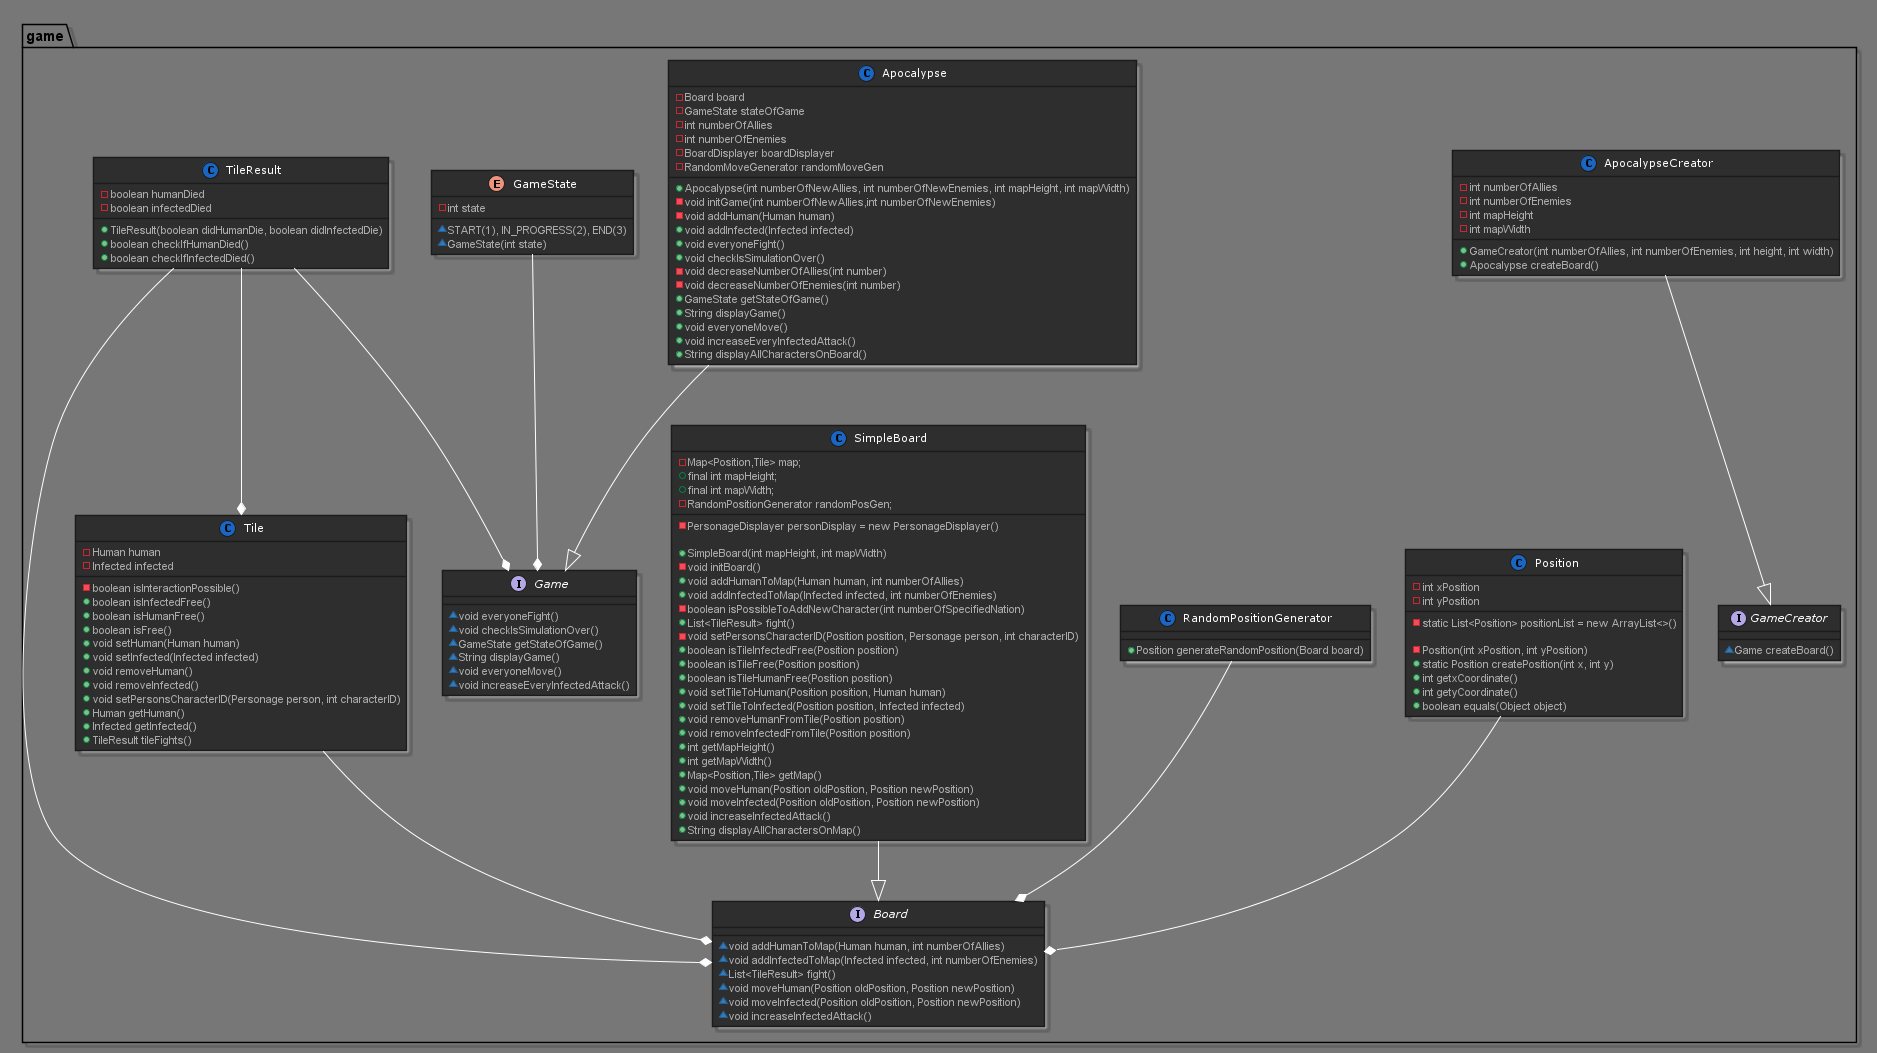

The diagram above was rendered by PlantUML. Its source (embedded in the PNG):
@startuml



skinparam backgroundColor 777
skinparam stereotypeCBackgroundColor 1a66c2





skinparam backgroundColor 777







skinparam circledCharacter {
  radius 8
  fontSize 11
  fontName "Verdana"
}

skinparam class {
    backgroundColor 2e2e2e
  borderColor 1b1b1b
    fontColor fff
  fontName "Verdana"
  fontSize 11
  stereotypeFontColor aaa
  stereotypeFontSize 11
    arrowColor fff
  arrowFontName "Verdana"
  arrowFontColor bbb
  arrowFontSize 11

  attributeFontColor aaa
  attributeFontSize 11
  attributeIconSize 11
}


skinparam actor {
    backgroundColor 1a66c2
  borderColor 002642
    fontColor fff
  fontName "Verdana"
  fontSize 11
  stereotypeFontColor aaa
  stereotypeFontSize 11
}

skinparam participant {
    backgroundColor 2e2e2e
  borderColor 1b1b1b
    fontColor fff
  fontName "Verdana"
  fontSize 11
  stereotypeFontColor aaa
  stereotypeFontSize 11
}

skinparam collections {
    backgroundColor 2e2e2e
  borderColor 1b1b1b
    fontColor fff
  fontName "Verdana"
  fontSize 11
  stereotypeFontColor aaa
  stereotypeFontSize 11
}

skinparam SequenceBox{
    backgroundColor 575757
  borderColor 767676
    fontColor fff
  fontName "Verdana"
  fontSize 11
  stereotypeFontColor aaa
  stereotypeFontSize 11
}


skinparam interface {
    backgroundColor 1a66c2
  borderColor 002642
    fontColor fff
  fontName "Verdana"
  fontSize 11
  stereotypeFontColor aaa
  stereotypeFontSize 11
}

skinparam component {
    backgroundColor 2e2e2e
  borderColor 1b1b1b
    fontColor fff
  fontName "Verdana"
  fontSize 11
  stereotypeFontColor aaa
  stereotypeFontSize 11
}

skinparam node {
    backgroundColor 2e2e2e
  borderColor 1b1b1b
    fontColor fff
  fontName "Verdana"
  fontSize 11
  stereotypeFontColor aaa
  stereotypeFontSize 11
}

skinparam database {
    backgroundColor 2e2e2e
  borderColor 1b1b1b
    fontColor fff
  fontName "Verdana"
  fontSize 11
  stereotypeFontColor aaa
  stereotypeFontSize 11
}

skinparam queue {
    backgroundColor 2e2e2e
  borderColor 1b1b1b
    fontColor fff
  fontName "Verdana"
  fontSize 11
  stereotypeFontColor aaa
  stereotypeFontSize 11
}


skinparam usecase {
    backgroundColor 2e2e2e
  borderColor 1b1b1b
    fontColor fff
  fontName "Verdana"
  fontSize 11
  stereotypeFontColor aaa
  stereotypeFontSize 11
    arrowColor fff
  arrowFontName "Verdana"
  arrowFontColor bbb
  arrowFontSize 11
}

skinparam activity {
    backgroundColor 2e2e2e
  borderColor 1b1b1b
    fontColor fff
  fontName "Verdana"
  fontSize 11
  stereotypeFontColor aaa
  stereotypeFontSize 11
    arrowColor fff
  arrowFontName "Verdana"
  arrowFontColor bbb
  arrowFontSize 11
}

skinparam sequence {
    fontColor fff
  fontName "Verdana"
  fontSize 11
  stereotypeFontColor aaa
  stereotypeFontSize 11
    arrowColor fff
  arrowFontName "Verdana"
  arrowFontColor bbb
  arrowFontSize 11

  lifeLineBorderColor fff
  lifeLineBackgroundColor bbb
}

skinparam boundary {
    backgroundColor 1a66c2
  borderColor 002642
    fontColor fff
  fontName "Verdana"
  fontSize 11
  stereotypeFontColor aaa
  stereotypeFontSize 11
}

skinparam control {
    backgroundColor 1a66c2
  borderColor 002642
    fontColor fff
  fontName "Verdana"
  fontSize 11
  stereotypeFontColor aaa
  stereotypeFontSize 11
}

skinparam entity {
    backgroundColor 1a66c2
  borderColor 002642
    fontColor fff
  fontName "Verdana"
  fontSize 11
  stereotypeFontColor aaa
  stereotypeFontSize 11
}


skinparam state {
    backgroundColor 2e2e2e
  borderColor 1b1b1b
    fontColor fff
  fontName "Verdana"
  fontSize 11
  stereotypeFontColor aaa
  stereotypeFontSize 11
    arrowColor fff
  arrowFontName "Verdana"
  arrowFontColor bbb
  arrowFontSize 11
  startColor 1a66c2
  endColor 002642
}


skinparam object {
    backgroundColor 2e2e2e
  borderColor 1b1b1b
    fontColor fff
  fontName "Verdana"
  fontSize 11
  stereotypeFontColor aaa
  stereotypeFontSize 11
    arrowColor fff
  arrowFontName "Verdana"
  arrowFontColor bbb
  arrowFontSize 11
}


skinparam note {
    backgroundColor 1a66c2
  borderColor 002642
    fontColor fff
  fontName "Verdana"
  fontSize 11
  stereotypeFontColor aaa
  stereotypeFontSize 11
}

skinparam cloud {
    backgroundColor 2e2e2e
  borderColor 1b1b1b
    fontColor fff
  fontName "Verdana"
  fontSize 11
  stereotypeFontColor aaa
  stereotypeFontSize 11
    arrowColor fff
  arrowFontName "Verdana"
  arrowFontColor bbb
  arrowFontSize 11
}

skinparam rectangle {
    backgroundColor 2e2e2e
  borderColor 1b1b1b
    fontColor fff
  fontName "Verdana"
  fontSize 11
  stereotypeFontColor aaa
  stereotypeFontSize 11
}

skinparam storage {
    backgroundColor 2e2e2e
  borderColor 1b1b1b
    fontColor fff
  fontName "Verdana"
  fontSize 11
  stereotypeFontColor aaa
  stereotypeFontSize 11
}




package "game"{
    class "Apocalypse"{
          - Board board
            - GameState stateOfGame
            - int numberOfAllies
            - int numberOfEnemies
            - BoardDisplayer boardDisplayer
            - RandomMoveGenerator randomMoveGen

             + Apocalypse(int numberOfNewAllies, int numberOfNewEnemies, int mapHeight, int mapWidth)
             - void initGame(int numberOfNewAllies,int numberOfNewEnemies)
             - void addHuman(Human human)
             + void addInfected(Infected infected)
             + void everyoneFight()
             + void checkIsSimulationOver()
              - void decreaseNumberOfAllies(int number)
               - void decreaseNumberOfEnemies(int number)
                + GameState getStateOfGame()
                + String displayGame()
                + void everyoneMove()
                + void increaseEveryInfectedAttack()
                + String displayAllCharactersOnBoard()
    }
    interface "Board"{
     ~void addHumanToMap(Human human, int numberOfAllies)
     ~void addInfectedToMap(Infected infected, int numberOfEnemies)
     ~List<TileResult> fight()
     ~void moveHuman(Position oldPosition, Position newPosition)
     ~void moveInfected(Position oldPosition, Position newPosition)
     ~void increaseInfectedAttack()
    }

    interface "Game"{
        ~void everyoneFight()
        ~ void checkIsSimulationOver()
        ~GameState getStateOfGame()
       ~ String displayGame()
        ~void everyoneMove()
        ~void increaseEveryInfectedAttack()
    }
    interface "GameCreator"{
        ~Game createBoard()
    }

    class "ApocalypseCreator"{
        - int numberOfAllies
        - int numberOfEnemies
        - int mapHeight
        - int mapWidth
        + GameCreator(int numberOfAllies, int numberOfEnemies, int height, int width)
        + Apocalypse createBoard()
    }

    enum "GameState"{
            ~START(1), IN_PROGRESS(2), END(3)
            - int state
            ~GameState(int state)
    }
    class "Position"{
         - int xPosition
         - int yPosition
         - static List<Position> positionList = new ArrayList<>()

         - Position(int xPosition, int yPosition)
         + static Position createPosition(int x, int y)
         + int getxCoordinate()
         + int getyCoordinate()
         + boolean equals(Object object)
    }
    class "RandomPositionGenerator"{
        + Position generateRandomPosition(Board board)
    }
    class SimpleBoard{
        - Map<Position,Tile> map;
            + final int mapHeight;
            + final int mapWidth;
            - RandomPositionGenerator randomPosGen;
            - PersonageDisplayer personDisplay = new PersonageDisplayer()

            + SimpleBoard(int mapHeight, int mapWidth)
            - void initBoard()
            + void addHumanToMap(Human human, int numberOfAllies)
             + void addInfectedToMap(Infected infected, int numberOfEnemies)
              - boolean isPossibleToAddNewCharacter(int numberOfSpecifiedNation)
              + List<TileResult> fight()
               - void setPersonsCharacterID(Position position, Personage person, int characterID)
               + boolean isTileInfectedFree(Position position)
               + boolean isTileFree(Position position)
               + boolean isTileHumanFree(Position position)
                + void setTileToHuman(Position position, Human human)
                + void setTileToInfected(Position position, Infected infected)
                + void removeHumanFromTile(Position position)
                + void removeInfectedFromTile(Position position)
                 + int getMapHeight()
                 + int getMapWidth()
                 + Map<Position,Tile> getMap()
                 + void moveHuman(Position oldPosition, Position newPosition)
                 + void moveInfected(Position oldPosition, Position newPosition)
                 + void increaseInfectedAttack()
                 + String displayAllCharactersOnMap()
    }
    class "Tile"{
                 - Human human
                    - Infected infected

                    - boolean isInteractionPossible()
                    + boolean isInfectedFree()
                    + boolean isHumanFree()
                    + boolean isFree()
                    + void setHuman(Human human)
                    + void setInfected(Infected infected)
                    + void removeHuman()
                    + void removeInfected()
                    + void setPersonsCharacterID(Personage person, int characterID)
                    + Human getHuman()
                    + Infected getInfected()
                    + TileResult tileFights()

    }
    class TileResult {
            - boolean humanDied
                - boolean infectedDied

                + TileResult(boolean didHumanDie, boolean didInfectedDie)
                 + boolean checkIfHumanDied()
                    + boolean checkIfInfectedDied()

    }

}
TileResult --* Tile
TileResult --* Board
TileResult --* Game
Apocalypse --|> Game
SimpleBoard --|> Board
ApocalypseCreator--|>GameCreator
Tile --* Board
Position --* Board
RandomPositionGenerator --* Board
GameState --* Game

@enduml